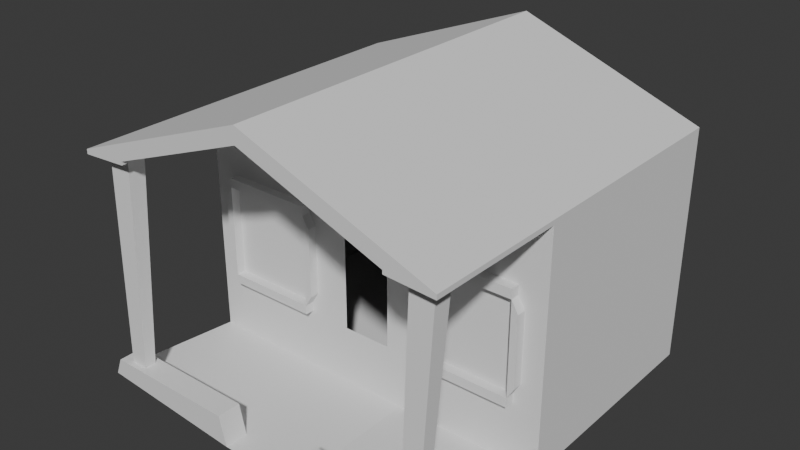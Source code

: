# Source: home.blend  (saved by Blender 5.2.45; exported with 4.5.12 LTS)
import bpy
from mathutils import Matrix  # noqa: F401  (used for matrix-valued properties, if any)

bpy.ops.wm.read_factory_settings(use_empty=True)
scene = bpy.context.scene
scene.name = 'Scene'

# ---- collections
col_collection = bpy.data.collections.new('Collection'); scene.collection.children.link(col_collection)

# ---- world
world_world = bpy.data.worlds.new('World'); scene.world = world_world
world_world.use_nodes = True; world_world.node_tree.nodes.clear()
_N = world_world.node_tree.nodes; _L = world_world.node_tree.links
n0 = _N.new('ShaderNodeOutputWorld'); n0.name = 'World Output'; n0.location = (200, 100)
n1 = _N.new('ShaderNodeBackground'); n1.name = 'Background'; n1.location = (-200, 100)
n1.inputs[0].default_value = (0.05088, 0.05088, 0.05088, 1.0)
_L.new(n1.outputs[0], n0.inputs[0])
n0.is_active_output = True
world_world.color = (0.05088, 0.05088, 0.05088)
world_world.sun_shadow_jitter_overblur = 0.0

# ---- meshes
me_cube_001 = bpy.data.meshes.new('Cube.001')
me_cube_001.from_pydata([(-1.0, -1.0, -1.0), (-1.0, -1.0, 1.0), (-1.0, 1.0, -1.0), (-1.0, 1.0, 1.0), (1.0, -1.0, -1.0), (1.0, -1.0, 1.0), (1.0, 1.0, -1.0), (1.0, 1.0, 1.0), (0.3333, 1.0, -1.0), (-0.3333, 1.0, -1.0), (-0.3333, 1.0, 1.0), (0.3333, 1.0, 1.0), (-0.2083, -1.0, -1.0), (0.2083, -1.0, -1.0), (0.2083, -1.0, 1.0), (-0.2083, -1.0, 1.0), (-0.8516, -1.0, -0.4), (-0.8516, -1.0, 0.4), (0.8516, -1.0, 0.4), (0.8516, -1.0, -0.4), (0.3568, -1.0, -0.4), (-0.3568, -1.0, 0.4), (-0.3568, -1.0, -0.4), (0.3568, -1.0, 0.4), (-0.1302, -1.0, -0.5), (0.1302, -1.0, -0.5), (0.1302, -1.0, 0.5), (-0.1302, -1.0, 0.5), (-0.9629, -1.0, -0.75), (-0.9629, -1.0, 0.75), (0.9629, -1.0, 0.75), (0.9629, -1.0, -0.75), (0.2454, -1.0, 0.75), (0.2454, -1.0, -0.75), (-0.2454, -1.0, 0.75), (-0.2454, -1.0, -0.75), (-0.8887, -1.0, -0.3), (-0.8887, -1.0, 0.3), (0.8887, -1.0, 0.3), (0.8887, -1.0, -0.3), (0.3197, -1.0, 0.3), (0.3197, -1.0, -0.3), (-0.3197, -1.0, 0.3), (-0.3197, -1.0, -0.3), (-1.0, -2.2, -0.9), (1.0, -2.2, -0.9), (0.2083, -2.2, -1.0), (-0.2083, -2.2, -1.0), (-0.9629, -2.2, -0.75), (0.9629, -2.2, -0.75), (0.2454, -2.2, -0.75), (-0.2454, -2.2, -0.75), (-0.8516, -1.08, -0.4), (-0.8516, -1.08, 0.4), (0.8516, -1.08, 0.4), (0.8516, -1.08, -0.4), (0.3568, -1.08, 0.4), (0.3568, -1.08, -0.4), (-0.3568, -1.08, 0.4), (-0.3568, -1.08, -0.4), (-0.8887, -1.08, -0.3), (-0.8887, -1.08, 0.3), (0.8887, -1.08, 0.3), (0.8887, -1.08, -0.3), (0.3197, -1.08, 0.3), (0.3197, -1.08, -0.3), (-0.3197, -1.08, 0.3), (-0.3197, -1.08, -0.3), (-1.0, -2.0, -0.9), (1.0, -2.0, -0.9), (0.2083, -2.0, -1.0), (-0.2083, -2.0, -1.0), (-0.9629, -2.0, -0.75), (0.9629, -2.0, -0.75), (0.2454, -2.0, -0.75), (-0.2454, -2.0, -0.75), (0.8516, -1.0, 0.48), (0.3568, -1.0, 0.48), (0.8516, -1.08, 0.48), (0.3568, -1.08, 0.48), (0.3568, -1.0, -0.48), (0.8516, -1.0, -0.48), (0.8516, -1.08, -0.48), (0.3568, -1.08, -0.48), (-0.3568, -1.0, 0.48), (-0.8516, -1.0, 0.48), (-0.3568, -1.08, 0.48), (-0.8516, -1.08, 0.48), (-0.8516, -1.0, -0.48), (-0.3568, -1.0, -0.48), (-0.8516, -1.08, -0.48), (-0.3568, -1.08, -0.48), (0.0, -1.0, 1.0), (0.0, 1.0, 1.0), (-1.0, -1.0, 1.04), (-1.0, 1.0, 1.04), (1.0, 1.0, 1.04), (1.0, -1.0, 1.04), (0.0, 1.0, 1.64), (0.0, -1.0, 1.64), (-0.1562, -1.0, 1.022), (-0.75, -1.0, 1.023), (0.75, -1.0, 1.023), (0.1562, -1.0, 1.022), (1.863e-09, -1.0, 1.022), (-0.75, -1.0, 1.053), (0.75, -1.0, 1.053), (1.863e-09, -1.0, 1.502), (0.25, 1.0, 1.023), (0.75, 1.0, 1.023), (-0.75, 1.0, 1.023), (-0.25, 1.0, 1.023), (0.0, 1.0, 1.023), (-0.75, 1.0, 1.053), (0.75, 1.0, 1.053), (0.0, 1.0, 1.502), (-1.0, -2.2, 1.04), (-1.0, -2.2, 1.0), (1.0, -2.2, 1.0), (1.0, -2.2, 1.04), (0.0, -2.2, 1.64), (-0.75, -2.2, 1.053), (-0.75, -2.2, 1.023), (0.75, -2.2, 1.023), (0.75, -2.2, 1.053), (1.863e-09, -2.2, 1.502), (-0.9375, -1.925, 1.0), (-0.8125, -1.925, 1.023), (-0.8125, -2.075, 1.023), (-0.9375, -2.075, 1.0), (0.9375, -2.075, 1.0), (0.9375, -1.925, 1.0), (0.8125, -1.925, 1.023), (0.8125, -2.075, 1.023), (0.8093, -2.15, -0.75), (0.8093, -2.05, -0.75), (0.899, -2.15, -0.75), (0.899, -2.05, -0.75), (-0.8093, -2.15, -0.75), (-0.8093, -2.05, -0.75), (-0.899, -2.15, -0.75), (-0.899, -2.05, -0.75)], [], [(0, 1, 3, 2), (8, 11, 7, 6), (6, 7, 5, 4), (8, 6, 4, 13), (2, 9, 12, 0), (9, 8, 13, 12), (15, 1, 17, 21), (15, 12, 24, 27), (2, 3, 10, 9), (9, 10, 93, 11, 8), (22, 21, 17, 16), (19, 18, 23, 20), (5, 14, 23, 18), (0, 12, 22, 16), (5, 18, 38, 30), (13, 4, 19, 20), (14, 92, 15, 27, 26), (12, 13, 25, 24), (13, 14, 26, 25), (31, 30, 38, 39), (35, 34, 42, 43), (29, 28, 36, 37), (32, 33, 41, 40), (19, 4, 31, 39), (23, 14, 32, 40), (22, 12, 35, 43), (19, 39, 63, 55), (0, 16, 36, 28), (42, 21, 58, 66), (43, 42, 66, 67), (13, 20, 41, 33), (17, 1, 29, 37), (36, 16, 52, 60), (15, 21, 42, 34), (57, 56, 64, 65), (58, 59, 67, 66), (52, 53, 61, 60), (54, 55, 63, 62), (17, 37, 61, 53), (38, 18, 54, 62), (23, 40, 64, 56), (37, 36, 60, 61), (20, 23, 56, 57), (22, 43, 67, 59), (39, 38, 62, 63), (21, 22, 59, 58), (16, 17, 53, 52), (41, 20, 57, 65), (40, 41, 65, 64), (18, 19, 55, 54), (46, 50, 74, 70), (51, 47, 71, 75), (44, 48, 72, 68), (49, 45, 69, 73), (12, 15, 34, 35), (13, 33, 32, 14), (4, 5, 30, 31), (1, 0, 28, 29), (52, 59, 91, 90), (53, 17, 85, 87), (20, 19, 81, 80), (23, 18, 76, 77), (76, 78, 79, 77), (56, 23, 77, 79), (18, 54, 78, 76), (54, 56, 79, 78), (83, 80, 81, 82), (57, 20, 80, 83), (55, 57, 83, 82), (19, 55, 82, 81), (84, 86, 87, 85), (21, 58, 86, 84), (58, 53, 87, 86), (17, 21, 84, 85), (88, 90, 91, 89), (22, 16, 88, 89), (16, 52, 90, 88), (59, 22, 89, 91), (53, 58, 21, 17), (59, 52, 16, 22), (56, 54, 18, 23), (57, 55, 19, 20), (71, 68, 44, 47), (75, 72, 141, 139), (71, 68, 72, 75), (44, 47, 51, 48), (74, 73, 137, 135), (69, 70, 74, 73), (70, 69, 45, 46), (46, 45, 49, 50), (69, 4, 13, 70), (0, 68, 71, 12), (13, 12, 71, 47, 46, 70), (5, 7, 96, 97), (3, 1, 94, 95), (1, 92, 15), (93, 3, 10), (93, 10, 111, 112), (94, 99, 98, 95), (97, 96, 98, 99), (97, 99, 120, 119), (103, 102, 106, 107, 105, 101, 100, 104), (106, 102, 123, 124), (15, 92, 104, 100), (101, 122, 128, 127), (1, 15, 100, 101), (14, 5, 102, 103), (5, 97, 119, 118), (92, 14, 103, 104), (108, 112, 111, 110, 113, 115, 114, 109), (95, 98, 115, 113), (11, 93, 112, 108), (3, 95, 113, 110), (98, 96, 114, 115), (7, 11, 108, 109), (10, 3, 110, 111), (96, 7, 109, 114), (116, 117, 122, 121), (119, 120, 125, 124), (118, 119, 124, 123), (120, 116, 121, 125), (105, 107, 125, 121), (99, 94, 116, 120), (94, 1, 117, 116), (107, 106, 124, 125), (123, 102, 132, 133), (101, 105, 121, 122), (126, 127, 128, 129), (122, 117, 129, 128), (117, 1, 126, 129), (1, 101, 127, 126), (132, 131, 130, 133), (118, 123, 133, 130), (102, 5, 131, 132), (5, 118, 130, 131), (139, 141, 140, 138), (135, 137, 136, 134), (72, 48, 140, 141), (73, 49, 136, 137), (49, 50, 134, 136), (50, 74, 135, 134), (48, 51, 138, 140), (51, 75, 139, 138), (126, 127, 139, 141), (129, 126, 141, 140), (128, 129, 140, 138), (127, 128, 138, 139), (132, 131, 137, 135), (131, 130, 136, 137), (132, 133, 134, 135), (130, 133, 134, 136)])
_uv = me_cube_001.uv_layers.new(name='UVMap')
_uv.uv.foreach_set('vector', [0.375, 0.0, 0.625, 0.0, 0.625, 0.25, 0.375, 0.25, 0.375, 0.4167, 0.625, 0.4167, 0.625, 0.5, 0.375, 0.5, 0.375, 0.5, 0.625, 0.5, 0.625, 0.75, 0.375, 0.75, 0.2917, 0.5, 0.375, 0.5, 0.375, 0.75, 0.2917, 0.75, 0.125, 0.5, 0.2083, 0.5, 0.2083, 0.75, 0.125, 0.75, 0.2083, 0.5, 0.2917, 0.5, 0.2917, 0.75, 0.2083, 0.75, 0.7917, 0.75, 0.875, 0.75, 0.875, 0.75, 0.7917, 0.75, 0.625, 0.9167, 0.375, 0.9167, 0.375, 0.9167, 0.625, 0.9167, 0.375, 0.25, 0.625, 0.25, 0.625, 0.3333, 0.375, 0.3333, 0.375, 0.3333, 0.625, 0.3333, 0.625, 0.375, 0.625, 0.4167, 0.375, 0.4167, 0.375, 0.9167, 0.625, 0.9167, 0.625, 1.0, 0.375, 1.0, 0.375, 0.75, 0.625, 0.75, 0.625, 0.8333, 0.375, 0.8333, 0.625, 0.75, 0.7083, 0.75, 0.7083, 0.75, 0.625, 0.75, 0.125, 0.75, 0.2083, 0.75, 0.2083, 0.75, 0.125, 0.75, 0.625, 0.75, 0.625, 0.75, 0.625, 0.75, 0.625, 0.75, 0.2917, 0.75, 0.375, 0.75, 0.375, 0.75, 0.2917, 0.75, 0.7083, 0.75, 0.75, 0.75, 0.7917, 0.75, 0.7917, 0.75, 0.7083, 0.75, 0.2083, 0.75, 0.2917, 0.75, 0.2917, 0.75, 0.2083, 0.75, 0.375, 0.8333, 0.625, 0.8333, 0.625, 0.8333, 0.375, 0.8333, 0.375, 0.75, 0.625, 0.75, 0.625, 0.75, 0.375, 0.75, 0.375, 0.9167, 0.625, 0.9167, 0.625, 0.9167, 0.375, 0.9167, 0.625, 0.0, 0.375, 0.0, 0.375, 0.0, 0.625, 0.0, 0.625, 0.8333, 0.375, 0.8333, 0.375, 0.8333, 0.625, 0.8333, 0.375, 0.75, 0.375, 0.75, 0.375, 0.75, 0.375, 0.75, 0.7083, 0.75, 0.7083, 0.75, 0.7083, 0.75, 0.7083, 0.75, 0.2083, 0.75, 0.2083, 0.75, 0.2083, 0.75, 0.2083, 0.75, 0.375, 0.75, 0.375, 0.75, 0.375, 0.75, 0.375, 0.75, 0.125, 0.75, 0.125, 0.75, 0.125, 0.75, 0.125, 0.75, 0.7917, 0.75, 0.7917, 0.75, 0.7917, 0.75, 0.7917, 0.75, 0.375, 0.9167, 0.625, 0.9167, 0.625, 0.9167, 0.375, 0.9167, 0.2917, 0.75, 0.2917, 0.75, 0.2917, 0.75, 0.2917, 0.75, 0.875, 0.75, 0.875, 0.75, 0.875, 0.75, 0.875, 0.75, 0.125, 0.75, 0.125, 0.75, 0.125, 0.75, 0.125, 0.75, 0.7917, 0.75, 0.7917, 0.75, 0.7917, 0.75, 0.7917, 0.75, 0.375, 0.8333, 0.625, 0.8333, 0.625, 0.8333, 0.375, 0.8333, 0.625, 0.9167, 0.375, 0.9167, 0.375, 0.9167, 0.625, 0.9167, 0.375, 1.0, 0.625, 1.0, 0.625, 1.0, 0.375, 1.0, 0.625, 0.75, 0.375, 0.75, 0.375, 0.75, 0.625, 0.75, 0.875, 0.75, 0.875, 0.75, 0.875, 0.75, 0.875, 0.75, 0.625, 0.75, 0.625, 0.75, 0.625, 0.75, 0.625, 0.75, 0.7083, 0.75, 0.7083, 0.75, 0.7083, 0.75, 0.7083, 0.75, 0.625, 0.0, 0.375, 0.0, 0.375, 0.0, 0.625, 0.0, 0.375, 0.8333, 0.625, 0.8333, 0.625, 0.8333, 0.375, 0.8333, 0.2083, 0.75, 0.2083, 0.75, 0.2083, 0.75, 0.2083, 0.75, 0.375, 0.75, 0.625, 0.75, 0.625, 0.75, 0.375, 0.75, 0.625, 0.9167, 0.375, 0.9167, 0.375, 0.9167, 0.625, 0.9167, 0.375, 1.0, 0.625, 1.0, 0.625, 1.0, 0.375, 1.0, 0.2917, 0.75, 0.2917, 0.75, 0.2917, 0.75, 0.2917, 0.75, 0.625, 0.8333, 0.375, 0.8333, 0.375, 0.8333, 0.625, 0.8333, 0.625, 0.75, 0.375, 0.75, 0.375, 0.75, 0.625, 0.75, 0.375, 0.8333, 0.375, 0.8333, 0.375, 0.8333, 0.375, 0.8333, 0.375, 0.9167, 0.375, 0.9167, 0.375, 0.9167, 0.375, 0.9167, 0.375, 0.0, 0.375, 0.0, 0.375, 0.0, 0.375, 0.0, 0.375, 0.75, 0.375, 0.75, 0.375, 0.75, 0.375, 0.75, 0.2083, 0.75, 0.7917, 0.75, 0.625, 0.9167, 0.2083, 0.75, 0.2917, 0.75, 0.2917, 0.75, 0.625, 0.8333, 0.7083, 0.75, 0.375, 0.75, 0.625, 0.75, 0.625, 0.75, 0.375, 0.75, 0.875, 0.75, 0.125, 0.75, 0.375, 0.0, 0.875, 0.75, 0.0, 0.0, 0.0, 0.0, 0.0, 0.0, 0.0, 0.0, 0.625, 1.0, 0.625, 1.0, 0.625, 1.0, 0.625, 1.0, 0.2917, 0.75, 0.375, 0.75, 0.375, 0.75, 0.2917, 0.75, 0.7083, 0.75, 0.625, 0.75, 0.625, 0.75, 0.7083, 0.75, 0.0, 0.0, 0.0, 0.0, 0.0, 0.0, 0.0, 0.0, 0.625, 0.8333, 0.625, 0.8333, 0.625, 0.8333, 0.625, 0.8333, 0.625, 0.75, 0.625, 0.75, 0.625, 0.75, 0.625, 0.75, 0.0, 0.0, 0.0, 0.0, 0.0, 0.0, 0.0, 0.0, 0.0, 0.0, 0.0, 0.0, 0.0, 0.0, 0.0, 0.0, 0.2917, 0.75, 0.2917, 0.75, 0.2917, 0.75, 0.2917, 0.75, 0.0, 0.0, 0.0, 0.0, 0.0, 0.0, 0.0, 0.0, 0.375, 0.75, 0.375, 0.75, 0.375, 0.75, 0.375, 0.75, 0.0, 0.0, 0.0, 0.0, 0.0, 0.0, 0.0, 0.0, 0.625, 0.9167, 0.625, 0.9167, 0.625, 0.9167, 0.625, 0.9167, 0.0, 0.0, 0.0, 0.0, 0.0, 0.0, 0.0, 0.0, 0.625, 1.0, 0.625, 0.9167, 0.625, 0.9167, 0.625, 1.0, 0.0, 0.0, 0.0, 0.0, 0.0, 0.0, 0.0, 0.0, 0.2083, 0.75, 0.125, 0.75, 0.125, 0.75, 0.2083, 0.75, 0.375, 1.0, 0.375, 1.0, 0.375, 1.0, 0.375, 1.0, 0.375, 0.9167, 0.375, 0.9167, 0.375, 0.9167, 0.375, 0.9167, 0.0, 0.0, 0.0, 0.0, 0.7917, 0.75, 0.875, 0.75, 0.0, 0.0, 0.0, 0.0, 0.125, 0.75, 0.375, 0.9167, 0.0, 0.0, 0.0, 0.0, 0.625, 0.75, 0.625, 0.8333, 0.0, 0.0, 0.0, 0.0, 0.375, 0.75, 0.375, 0.8333, 0.375, 0.9167, 0.375, 0.0, 0.375, 0.0, 0.375, 0.9167, 0.375, 0.9167, 0.375, 0.0, 0.375, 0.0, 0.375, 0.9167, 0.375, 0.9167, 0.375, 0.0, 0.375, 0.0, 0.375, 0.9167, 0.375, 0.0, 0.375, 0.9167, 0.375, 0.9167, 0.375, 0.0, 0.375, 0.8333, 0.375, 0.75, 0.375, 0.75, 0.375, 0.8333, 0.375, 0.75, 0.375, 0.8333, 0.375, 0.8333, 0.375, 0.75, 0.375, 0.8333, 0.375, 0.75, 0.375, 0.75, 0.375, 0.8333, 0.375, 0.8333, 0.375, 0.75, 0.375, 0.75, 0.375, 0.8333, 0.375, 0.75, 0.375, 0.75, 0.2917, 0.75, 0.375, 0.8333, 0.125, 0.75, 0.375, 0.0, 0.375, 0.9167, 0.2083, 0.75, 0.2917, 0.75, 0.2083, 0.75, 0.375, 0.9167, 0.375, 0.9167, 0.375, 0.8333, 0.375, 0.8333, 0.625, 0.75, 0.625, 0.5, 0.625, 0.5, 0.625, 0.75, 0.625, 0.25, 0.625, 0.0, 0.625, 0.0, 0.625, 0.25, 0.875, 0.75, 0.75, 0.75, 0.7917, 0.75, 0.625, 0.375, 0.625, 0.25, 0.625, 0.3333, 0.625, 0.375, 0.625, 0.3333, 0.625, 0.3333, 0.625, 0.375, 0.875, 0.75, 0.75, 0.75, 0.625, 0.375, 0.625, 0.25, 0.625, 0.75, 0.625, 0.5, 0.625, 0.375, 0.75, 0.75, 0.625, 0.75, 0.75, 0.75, 0.75, 0.75, 0.625, 0.75, 0.7083, 0.75, 0.625, 0.75, 0.625, 0.75, 0.75, 0.75, 0.875, 0.75, 0.875, 0.75, 0.7917, 0.75, 0.75, 0.75, 0.625, 0.75, 0.625, 0.75, 0.625, 0.75, 0.625, 0.75, 0.7917, 0.75, 0.75, 0.75, 0.75, 0.75, 0.7917, 0.75, 0.875, 0.75, 0.875, 0.75, 0.875, 0.75, 0.875, 0.75, 0.875, 0.75, 0.7917, 0.75, 0.7917, 0.75, 0.875, 0.75, 0.7083, 0.75, 0.625, 0.75, 0.625, 0.75, 0.7083, 0.75, 0.625, 0.75, 0.625, 0.75, 0.625, 0.75, 0.625, 0.75, 0.75, 0.75, 0.7083, 0.75, 0.7083, 0.75, 0.75, 0.75, 0.625, 0.4167, 0.625, 0.375, 0.625, 0.3333, 0.625, 0.25, 0.625, 0.25, 0.625, 0.375, 0.625, 0.5, 0.625, 0.5, 0.625, 0.25, 0.625, 0.375, 0.625, 0.375, 0.625, 0.25, 0.625, 0.4167, 0.625, 0.375, 0.625, 0.375, 0.625, 0.4167, 0.625, 0.25, 0.625, 0.25, 0.625, 0.25, 0.625, 0.25, 0.625, 0.375, 0.625, 0.5, 0.625, 0.5, 0.625, 0.375, 0.625, 0.5, 0.625, 0.4167, 0.625, 0.4167, 0.625, 0.5, 0.625, 0.3333, 0.625, 0.25, 0.625, 0.25, 0.625, 0.3333, 0.625, 0.5, 0.625, 0.5, 0.625, 0.5, 0.625, 0.5, 0.625, 0.0, 0.625, 0.0, 0.625, 0.0, 0.625, 0.0, 0.625, 0.75, 0.75, 0.75, 0.75, 0.75, 0.625, 0.75, 0.625, 0.75, 0.625, 0.75, 0.625, 0.75, 0.625, 0.75, 0.75, 0.75, 0.875, 0.75, 0.875, 0.75, 0.75, 0.75, 0.875, 0.75, 0.75, 0.75, 0.75, 0.75, 0.875, 0.75, 0.75, 0.75, 0.875, 0.75, 0.875, 0.75, 0.75, 0.75, 0.625, 0.0, 0.625, 0.0, 0.625, 0.0, 0.625, 0.0, 0.75, 0.75, 0.625, 0.75, 0.625, 0.75, 0.75, 0.75, 0.625, 0.75, 0.625, 0.75, 0.625, 0.75, 0.625, 0.75, 0.875, 0.75, 0.875, 0.75, 0.875, 0.75, 0.875, 0.75, 0.875, 0.75, 0.875, 0.75, 0.875, 0.75, 0.875, 0.75, 0.625, 0.0, 0.625, 0.0, 0.625, 0.0, 0.625, 0.0, 0.625, 0.0, 0.625, 0.0, 0.625, 0.0, 0.625, 0.0, 0.875, 0.75, 0.875, 0.75, 0.875, 0.75, 0.875, 0.75, 0.625, 0.75, 0.625, 0.75, 0.625, 0.75, 0.625, 0.75, 0.625, 0.75, 0.625, 0.75, 0.625, 0.75, 0.625, 0.75, 0.625, 0.75, 0.625, 0.75, 0.625, 0.75, 0.625, 0.75, 0.625, 0.75, 0.625, 0.75, 0.625, 0.75, 0.625, 0.75, 0.375, 0.9167, 0.375, 0.0, 0.375, 0.0, 0.375, 0.9167, 0.375, 0.8333, 0.375, 0.75, 0.375, 0.75, 0.375, 0.8333, 0.375, 0.0, 0.375, 0.0, 0.375, 0.0, 0.375, 0.0, 0.375, 0.75, 0.375, 0.75, 0.375, 0.75, 0.375, 0.75, 0.375, 0.75, 0.375, 0.8333, 0.375, 0.8333, 0.375, 0.75, 0.375, 0.8333, 0.375, 0.8333, 0.375, 0.8333, 0.375, 0.8333, 0.375, 0.0, 0.375, 0.9167, 0.375, 0.9167, 0.375, 0.0, 0.375, 0.9167, 0.375, 0.9167, 0.375, 0.9167, 0.375, 0.9167, 0.875, 0.75, 0.875, 0.75, 0.375, 0.9167, 0.375, 0.0, 0.875, 0.75, 0.875, 0.75, 0.375, 0.0, 0.375, 0.0, 0.875, 0.75, 0.875, 0.75, 0.375, 0.0, 0.375, 0.9167, 0.875, 0.75, 0.875, 0.75, 0.375, 0.9167, 0.375, 0.9167, 0.625, 0.75, 0.625, 0.75, 0.375, 0.75, 0.375, 0.8333, 0.625, 0.75, 0.625, 0.75, 0.375, 0.75, 0.375, 0.75, 0.625, 0.75, 0.625, 0.75, 0.375, 0.8333, 0.375, 0.8333, 0.625, 0.75, 0.625, 0.75, 0.375, 0.8333, 0.375, 0.75])
me_cube_001.update()

# ---- objects
ob_cube = bpy.data.objects.new('Cube', me_cube_001)

# ---- transforms, parenting, visibility, modifiers, constraints
ob_cube.location = (0.0, 0.0, 0.0)
ob_cube.scale = (4.0, 2.5, 2.5)

# ---- collection membership
scene.collection.objects.link(ob_cube)

# ---- scene / render settings (as saved in the file)
scene.frame_start = 1; scene.frame_end = 250; scene.frame_set(1)
scene.render.engine = 'BLENDER_EEVEE_NEXT'
scene.render.bake_bias = 0.0
scene.render.bake_samples = 0
scene.render.compositor_device = 'GPU'
scene.eevee.use_volume_custom_range = False
scene.eevee.fast_gi_thickness_near = 0.1
scene.eevee.fast_gi_thickness_far = 0.0
scene.eevee.ray_tracing_options.screen_trace_thickness = 0.1
bpy.context.view_layer.update()

# ---- added for rendering (the .blend has no active camera and no usable light): camera, sun
cam_auto = bpy.data.cameras.new('AutoCamera')
cam_auto.lens = 50.0
cam_auto.sensor_width = 36.0
cam_auto.clip_end = 1000.0
ob_auto_camera = bpy.data.objects.new('AutoCamera', cam_auto)
scene.collection.objects.link(ob_auto_camera)
ob_auto_camera.location = (12.1187, -16.0424, 10.4949)
ob_auto_camera.rotation_euler = (1.09748, -7.21219e-08, 0.694738)
scene.camera = ob_auto_camera
light_auto_sun = bpy.data.lights.new('AutoSun', 'SUN')
light_auto_sun.energy = 3.0
light_auto_sun.angle = 0.0523599
ob_auto_sun = bpy.data.objects.new('AutoSun', light_auto_sun)
scene.collection.objects.link(ob_auto_sun)
ob_auto_sun.rotation_euler = (0.872665, 0.174533, 0.523599)
bpy.context.view_layer.update()
